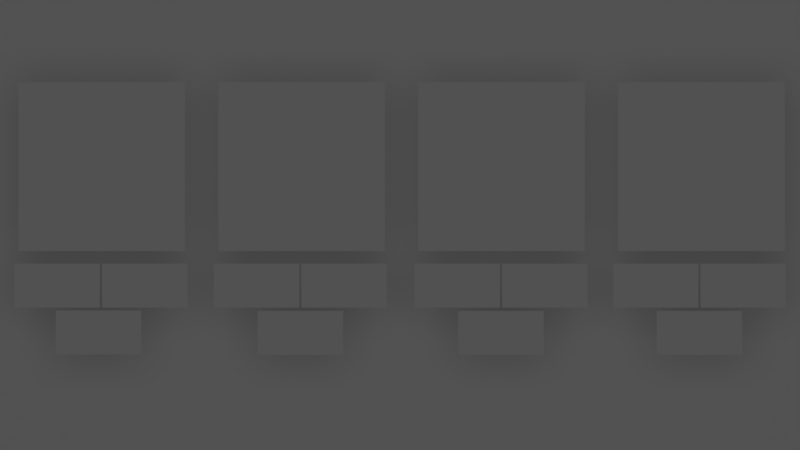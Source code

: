 # Source: untitled2.blend  (saved by Blender 2.78.0; exported with 4.5.12 LTS)
import bpy
from mathutils import Matrix  # noqa: F401  (used for matrix-valued properties, if any)

bpy.ops.wm.read_factory_settings(use_empty=True)
scene = bpy.context.scene
scene.name = 'Scene'

# ---- collections
col_collection_1 = bpy.data.collections.new('Collection 1'); scene.collection.children.link(col_collection_1)

# ---- materials (node trees are filled in below, after node groups)
mat_bg_png = bpy.data.materials.new('bg.png')
mat_bg_png.alpha_threshold = 0.0
mat_bg_png.use_transparent_shadow = False
mat_bg_png.diffuse_color = (1.0, 1.0, 1.0, 1.0)
mat_bg_png.roughness = 0.5
mat_bg_png.specular_intensity = 0.0
mat_unemployed_png = bpy.data.materials.new('unemployed.png')
mat_unemployed_png.alpha_threshold = 0.0
mat_unemployed_png.use_transparent_shadow = False
mat_unemployed_png.diffuse_color = (1.0, 1.0, 1.0, 1.0)
mat_unemployed_png.roughness = 0.5
mat_unemployed_png.specular_intensity = 0.0
mat_working_man_png = bpy.data.materials.new('working-man.png')
mat_working_man_png.alpha_threshold = 0.0
mat_working_man_png.use_transparent_shadow = False
mat_working_man_png.diffuse_color = (1.0, 1.0, 1.0, 1.0)
mat_working_man_png.roughness = 0.5
mat_working_man_png.specular_intensity = 0.0
mat_money_png = bpy.data.materials.new('money.png')
mat_money_png.alpha_threshold = 0.0
mat_money_png.use_transparent_shadow = False
mat_money_png.diffuse_color = (1.0, 1.0, 1.0, 1.0)
mat_money_png.roughness = 0.5
mat_money_png.specular_intensity = 0.0

# ---- material node trees

# ---- world
world_world = bpy.data.worlds.new('World'); scene.world = world_world
world_world.color = (0.05088, 0.05088, 0.05088)
world_world.use_sun_shadow = False
world_world.sun_shadow_jitter_overblur = 0.0
world_world.cycles.sampling_method = 'MANUAL'

# ---- cameras
cam_camera = bpy.data.cameras.new('Camera')
cam_camera.type = 'ORTHO'
cam_camera.clip_end = 100.0
cam_camera.lens = 35.0
cam_camera.sensor_width = 32.0
cam_camera.sensor_height = 18.0
cam_camera.ortho_scale = 7.314
cam_camera.dof.focus_distance = 0.0
cam_camera.dof.aperture_fstop = 128.0

# ---- lights
light_sun = bpy.data.lights.new('Sun', 'SUN')
light_sun.transmission_factor = 0.0
light_sun.angle = 0.1993
light_sun.energy = 0.1
light_sun.shadow_buffer_clip_start = 0.5
light_sun.shadow_soft_size = 0.1
light_sun.shadow_cascade_max_distance = 1000.0

# ---- meshes
me_bg_png_001 = bpy.data.meshes.new('bg.png.001')
me_bg_png_001.from_pydata([(-3.2, 0.0, -2.0), (3.2, 0.0, -2.0), (3.2, 0.0, 2.0), (-3.2, 0.0, 2.0)], [], [(0, 1, 2, 3)])
_uv = me_bg_png_001.uv_layers.new(name='UVMap')
_uv.uv.foreach_set('vector', [0.0, 0.0, 1.0, 0.0, 1.0, 1.0, 0.0, 1.0])
me_bg_png_001.materials.append(mat_bg_png)
me_bg_png_001.use_remesh_preserve_volume = False
me_bg_png_001.use_remesh_preserve_attributes = False
me_bg_png_001.use_mirror_vertex_groups = False
me_bg_png_001.update()
me_unemployed_png_002 = bpy.data.meshes.new('unemployed.png.002')
me_unemployed_png_002.from_pydata([(0.0, 0.0, -38.49), (31.69, 0.0, -38.49), (31.69, 0.0, 0.0), (0.0, 0.0, 0.0)], [], [(0, 1, 2, 3)])
_uv = me_unemployed_png_002.uv_layers.new(name='UVMap')
_uv.uv.foreach_set('vector', [0.0, 0.0, 1.0, 0.0, 1.0, 1.0, 0.0, 1.0])
me_unemployed_png_002.materials.append(mat_unemployed_png)
me_unemployed_png_002.use_remesh_preserve_volume = False
me_unemployed_png_002.use_remesh_preserve_attributes = False
me_unemployed_png_002.use_mirror_vertex_groups = False
me_unemployed_png_002.update()
me_unemployed_png_001 = bpy.data.meshes.new('unemployed.png.001')
me_unemployed_png_001.from_pydata([(0.0, 0.0, -38.49), (31.69, 0.0, -38.49), (31.69, 0.0, 0.0), (0.0, 0.0, 0.0)], [], [(0, 1, 2, 3)])
_uv = me_unemployed_png_001.uv_layers.new(name='UVMap')
_uv.uv.foreach_set('vector', [0.0, 0.0, 1.0, 0.0, 1.0, 1.0, 0.0, 1.0])
me_unemployed_png_001.materials.append(mat_unemployed_png)
me_unemployed_png_001.use_remesh_preserve_volume = False
me_unemployed_png_001.use_remesh_preserve_attributes = False
me_unemployed_png_001.use_mirror_vertex_groups = False
me_unemployed_png_001.update()
me_unemployed_png = bpy.data.meshes.new('unemployed.png')
me_unemployed_png.from_pydata([(0.0, 0.0, -38.49), (31.69, 0.0, -38.49), (31.69, 0.0, 0.0), (0.0, 0.0, 0.0)], [], [(0, 1, 2, 3)])
_uv = me_unemployed_png.uv_layers.new(name='UVMap')
_uv.uv.foreach_set('vector', [0.0, 0.0, 1.0, 0.0, 1.0, 1.0, 0.0, 1.0])
me_unemployed_png.materials.append(mat_unemployed_png)
me_unemployed_png.use_remesh_preserve_volume = False
me_unemployed_png.use_remesh_preserve_attributes = False
me_unemployed_png.use_mirror_vertex_groups = False
me_unemployed_png.update()
me_working_man_png_003 = bpy.data.meshes.new('working-man.png.003')
me_working_man_png_003.from_pydata([(33.18, 0.0, -28.03), (60.83, 0.0, -28.03), (60.83, 0.0, 0.0), (33.18, 0.0, 0.0)], [], [(0, 1, 2, 3)])
_uv = me_working_man_png_003.uv_layers.new(name='UVMap')
_uv.uv.foreach_set('vector', [0.0, 0.0, 1.0, 0.0, 1.0, 1.0, 0.0, 1.0])
me_working_man_png_003.materials.append(mat_working_man_png)
me_working_man_png_003.use_remesh_preserve_volume = False
me_working_man_png_003.use_remesh_preserve_attributes = False
me_working_man_png_003.use_mirror_vertex_groups = False
me_working_man_png_003.update()
me_working_man_png_002 = bpy.data.meshes.new('working-man.png.002')
me_working_man_png_002.from_pydata([(66.36, 0.0, -28.03), (94.01, 0.0, -28.03), (94.01, 0.0, 0.0), (66.36, 0.0, 0.0)], [], [(0, 1, 2, 3)])
_uv = me_working_man_png_002.uv_layers.new(name='UVMap')
_uv.uv.foreach_set('vector', [0.0, 0.0, 1.0, 0.0, 1.0, 1.0, 0.0, 1.0])
me_working_man_png_002.materials.append(mat_working_man_png)
me_working_man_png_002.use_remesh_preserve_volume = False
me_working_man_png_002.use_remesh_preserve_attributes = False
me_working_man_png_002.use_mirror_vertex_groups = False
me_working_man_png_002.update()
me_working_man_png_001 = bpy.data.meshes.new('working-man.png.001')
me_working_man_png_001.from_pydata([(99.54, 0.0, -28.03), (127.2, 0.0, -28.03), (127.2, 0.0, 0.0), (99.54, 0.0, 0.0)], [], [(0, 1, 2, 3)])
_uv = me_working_man_png_001.uv_layers.new(name='UVMap')
_uv.uv.foreach_set('vector', [0.0, 0.0, 1.0, 0.0, 1.0, 1.0, 0.0, 1.0])
me_working_man_png_001.materials.append(mat_working_man_png)
me_working_man_png_001.use_remesh_preserve_volume = False
me_working_man_png_001.use_remesh_preserve_attributes = False
me_working_man_png_001.use_mirror_vertex_groups = False
me_working_man_png_001.update()
me_money_png_011 = bpy.data.meshes.new('money.png.011')
me_money_png_011.from_pydata([(0.0, 0.0, -18.9), (36.75, 0.0, -18.9), (36.75, 0.0, 0.0), (0.0, 0.0, 0.0)], [], [(0, 1, 2, 3)])
_uv = me_money_png_011.uv_layers.new(name='UVMap')
_uv.uv.foreach_set('vector', [0.0, 0.0, 1.0, 0.0, 1.0, 1.0, 0.0, 1.0])
me_money_png_011.materials.append(mat_money_png)
me_money_png_011.use_remesh_preserve_volume = False
me_money_png_011.use_remesh_preserve_attributes = False
me_money_png_011.use_mirror_vertex_groups = False
me_money_png_011.update()
me_money_png_010 = bpy.data.meshes.new('money.png.010')
me_money_png_010.from_pydata([(0.0, 0.0, -18.9), (36.75, 0.0, -18.9), (36.75, 0.0, 0.0), (0.0, 0.0, 0.0)], [], [(0, 1, 2, 3)])
_uv = me_money_png_010.uv_layers.new(name='UVMap')
_uv.uv.foreach_set('vector', [0.0, 0.0, 1.0, 0.0, 1.0, 1.0, 0.0, 1.0])
me_money_png_010.materials.append(mat_money_png)
me_money_png_010.use_remesh_preserve_volume = False
me_money_png_010.use_remesh_preserve_attributes = False
me_money_png_010.use_mirror_vertex_groups = False
me_money_png_010.update()
me_money_png_009 = bpy.data.meshes.new('money.png.009')
me_money_png_009.from_pydata([(0.0, 0.0, -18.9), (36.75, 0.0, -18.9), (36.75, 0.0, 0.0), (0.0, 0.0, 0.0)], [], [(0, 1, 2, 3)])
_uv = me_money_png_009.uv_layers.new(name='UVMap')
_uv.uv.foreach_set('vector', [0.0, 0.0, 1.0, 0.0, 1.0, 1.0, 0.0, 1.0])
me_money_png_009.materials.append(mat_money_png)
me_money_png_009.use_remesh_preserve_volume = False
me_money_png_009.use_remesh_preserve_attributes = False
me_money_png_009.use_mirror_vertex_groups = False
me_money_png_009.update()
me_money_png_008 = bpy.data.meshes.new('money.png.008')
me_money_png_008.from_pydata([(0.0, 0.0, -18.9), (36.75, 0.0, -18.9), (36.75, 0.0, 0.0), (0.0, 0.0, 0.0)], [], [(0, 1, 2, 3)])
_uv = me_money_png_008.uv_layers.new(name='UVMap')
_uv.uv.foreach_set('vector', [0.0, 0.0, 1.0, 0.0, 1.0, 1.0, 0.0, 1.0])
me_money_png_008.materials.append(mat_money_png)
me_money_png_008.use_remesh_preserve_volume = False
me_money_png_008.use_remesh_preserve_attributes = False
me_money_png_008.use_mirror_vertex_groups = False
me_money_png_008.update()
me_money_png_007 = bpy.data.meshes.new('money.png.007')
me_money_png_007.from_pydata([(0.0, 0.0, -18.9), (36.75, 0.0, -18.9), (36.75, 0.0, 0.0), (0.0, 0.0, 0.0)], [], [(0, 1, 2, 3)])
_uv = me_money_png_007.uv_layers.new(name='UVMap')
_uv.uv.foreach_set('vector', [0.0, 0.0, 1.0, 0.0, 1.0, 1.0, 0.0, 1.0])
me_money_png_007.materials.append(mat_money_png)
me_money_png_007.use_remesh_preserve_volume = False
me_money_png_007.use_remesh_preserve_attributes = False
me_money_png_007.use_mirror_vertex_groups = False
me_money_png_007.update()
me_money_png_006 = bpy.data.meshes.new('money.png.006')
me_money_png_006.from_pydata([(0.0, 0.0, -18.9), (36.75, 0.0, -18.9), (36.75, 0.0, 0.0), (0.0, 0.0, 0.0)], [], [(0, 1, 2, 3)])
_uv = me_money_png_006.uv_layers.new(name='UVMap')
_uv.uv.foreach_set('vector', [0.0, 0.0, 1.0, 0.0, 1.0, 1.0, 0.0, 1.0])
me_money_png_006.materials.append(mat_money_png)
me_money_png_006.use_remesh_preserve_volume = False
me_money_png_006.use_remesh_preserve_attributes = False
me_money_png_006.use_mirror_vertex_groups = False
me_money_png_006.update()
me_money_png_005 = bpy.data.meshes.new('money.png.005')
me_money_png_005.from_pydata([(0.0, 0.0, -18.9), (36.75, 0.0, -18.9), (36.75, 0.0, 0.0), (0.0, 0.0, 0.0)], [], [(0, 1, 2, 3)])
_uv = me_money_png_005.uv_layers.new(name='UVMap')
_uv.uv.foreach_set('vector', [0.0, 0.0, 1.0, 0.0, 1.0, 1.0, 0.0, 1.0])
me_money_png_005.materials.append(mat_money_png)
me_money_png_005.use_remesh_preserve_volume = False
me_money_png_005.use_remesh_preserve_attributes = False
me_money_png_005.use_mirror_vertex_groups = False
me_money_png_005.update()
me_money_png_004 = bpy.data.meshes.new('money.png.004')
me_money_png_004.from_pydata([(0.0, 0.0, -18.9), (36.75, 0.0, -18.9), (36.75, 0.0, 0.0), (0.0, 0.0, 0.0)], [], [(0, 1, 2, 3)])
_uv = me_money_png_004.uv_layers.new(name='UVMap')
_uv.uv.foreach_set('vector', [0.0, 0.0, 1.0, 0.0, 1.0, 1.0, 0.0, 1.0])
me_money_png_004.materials.append(mat_money_png)
me_money_png_004.use_remesh_preserve_volume = False
me_money_png_004.use_remesh_preserve_attributes = False
me_money_png_004.use_mirror_vertex_groups = False
me_money_png_004.update()
me_money_png_003 = bpy.data.meshes.new('money.png.003')
me_money_png_003.from_pydata([(0.0, 0.0, -18.9), (36.75, 0.0, -18.9), (36.75, 0.0, 0.0), (0.0, 0.0, 0.0)], [], [(0, 1, 2, 3)])
_uv = me_money_png_003.uv_layers.new(name='UVMap')
_uv.uv.foreach_set('vector', [0.0, 0.0, 1.0, 0.0, 1.0, 1.0, 0.0, 1.0])
me_money_png_003.materials.append(mat_money_png)
me_money_png_003.use_remesh_preserve_volume = False
me_money_png_003.use_remesh_preserve_attributes = False
me_money_png_003.use_mirror_vertex_groups = False
me_money_png_003.update()
me_money_png_002 = bpy.data.meshes.new('money.png.002')
me_money_png_002.from_pydata([(-18.38, 0.0, -9.45), (18.38, 0.0, -9.45), (18.38, 0.0, 9.45), (-18.38, 0.0, 9.45)], [], [(0, 1, 2, 3)])
_uv = me_money_png_002.uv_layers.new(name='UVMap')
_uv.uv.foreach_set('vector', [0.0, 0.0, 1.0, 0.0, 1.0, 1.0, 0.0, 1.0])
me_money_png_002.materials.append(mat_money_png)
me_money_png_002.use_remesh_preserve_volume = False
me_money_png_002.use_remesh_preserve_attributes = False
me_money_png_002.use_mirror_vertex_groups = False
me_money_png_002.update()
me_money_png_001 = bpy.data.meshes.new('money.png.001')
me_money_png_001.from_pydata([(0.0, 0.0, -18.9), (36.75, 0.0, -18.9), (36.75, 0.0, 0.0), (0.0, 0.0, 0.0)], [], [(0, 1, 2, 3)])
_uv = me_money_png_001.uv_layers.new(name='UVMap')
_uv.uv.foreach_set('vector', [0.0, 0.0, 1.0, 0.0, 1.0, 1.0, 0.0, 1.0])
me_money_png_001.materials.append(mat_money_png)
me_money_png_001.use_remesh_preserve_volume = False
me_money_png_001.use_remesh_preserve_attributes = False
me_money_png_001.use_mirror_vertex_groups = False
me_money_png_001.update()
me_working_man_png = bpy.data.meshes.new('working-man.png')
me_working_man_png.from_pydata([(0.0, 0.0, -28.03), (27.65, 0.0, -28.03), (27.65, 0.0, 0.0), (0.0, 0.0, 0.0)], [], [(0, 1, 2, 3)])
_uv = me_working_man_png.uv_layers.new(name='UVMap')
_uv.uv.foreach_set('vector', [0.0, 0.0, 1.0, 0.0, 1.0, 1.0, 0.0, 1.0])
me_working_man_png.materials.append(mat_working_man_png)
me_working_man_png.use_remesh_preserve_volume = False
me_working_man_png.use_remesh_preserve_attributes = False
me_working_man_png.use_mirror_vertex_groups = False
me_working_man_png.update()
me_money_png = bpy.data.meshes.new('money.png')
me_money_png.from_pydata([(0.0, 0.0, -18.9), (36.75, 0.0, -18.9), (36.75, 0.0, 0.0), (0.0, 0.0, 0.0)], [], [(0, 1, 2, 3)])
_uv = me_money_png.uv_layers.new(name='UVMap')
_uv.uv.foreach_set('vector', [0.0, 0.0, 1.0, 0.0, 1.0, 1.0, 0.0, 1.0])
me_money_png.materials.append(mat_money_png)
me_money_png.use_remesh_preserve_volume = False
me_money_png.use_remesh_preserve_attributes = False
me_money_png.use_mirror_vertex_groups = False
me_money_png.update()

# ---- objects
ob_bg_png_001 = bpy.data.objects.new('bg.png.001', me_bg_png_001)
ob_spriteobject = bpy.data.objects.new('SpriteObject', None)
ob_unemployed_png_002 = bpy.data.objects.new('unemployed.png.002', me_unemployed_png_002)
ob_unemployed_png_001 = bpy.data.objects.new('unemployed.png.001', me_unemployed_png_001)
ob_unemployed_png = bpy.data.objects.new('unemployed.png', me_unemployed_png)
ob_working_man_png_003 = bpy.data.objects.new('working-man.png.003', me_working_man_png_003)
ob_working_man_png_002 = bpy.data.objects.new('working-man.png.002', me_working_man_png_002)
ob_working_man_png_001 = bpy.data.objects.new('working-man.png.001', me_working_man_png_001)
ob_money_png_011 = bpy.data.objects.new('money.png.011', me_money_png_011)
ob_money_png_010 = bpy.data.objects.new('money.png.010', me_money_png_010)
ob_money_png_009 = bpy.data.objects.new('money.png.009', me_money_png_009)
ob_money_png_008 = bpy.data.objects.new('money.png.008', me_money_png_008)
ob_money_png_007 = bpy.data.objects.new('money.png.007', me_money_png_007)
ob_money_png_006 = bpy.data.objects.new('money.png.006', me_money_png_006)
ob_money_png_005 = bpy.data.objects.new('money.png.005', me_money_png_005)
ob_money_png_004 = bpy.data.objects.new('money.png.004', me_money_png_004)
ob_money_png_003 = bpy.data.objects.new('money.png.003', me_money_png_003)
ob_money_png_002 = bpy.data.objects.new('money.png.002', me_money_png_002)
ob_money_png_001 = bpy.data.objects.new('money.png.001', me_money_png_001)
ob_working_man_png = bpy.data.objects.new('working-man.png', me_working_man_png)
ob_money_png = bpy.data.objects.new('money.png', me_money_png)
ob_sun = bpy.data.objects.new('Sun', light_sun)
ob_camera = bpy.data.objects.new('Camera', cam_camera)

# ---- transforms, parenting, visibility, modifiers, constraints
ob_bg_png_001.location = (-0.02738, 3.326, 2.429)
ob_bg_png_001.scale = (1.19, 1.19, 1.19)
ob_bg_png_001.lineart.crease_threshold = 0.0
_vg = ob_bg_png_001.vertex_groups.new(name='coa_base_sprite')
_vg.add([0, 1, 2, 3], 1.0, 'REPLACE')
_m = ob_bg_png_001.modifiers.new('coa_base_sprite', 'MASK')
_m.show_render = False
_m.vertex_group = 'coa_base_sprite'
_m.invert_vertex_group = True
ob_spriteobject.location = (0.0, 0.0, 0.0)
ob_spriteobject.empty_image_offset = (0.0, 0.0)
ob_spriteobject.show_name = True
ob_spriteobject.show_in_front = True
ob_spriteobject.lineart.crease_threshold = 0.0
ob_unemployed_png_002.parent = ob_spriteobject
ob_unemployed_png_002.location = (0.313, -0.5005, 3.774)
ob_unemployed_png_002.scale = (0.03917, 0.03917, 0.03917)
ob_unemployed_png_002.hide_viewport = True
ob_unemployed_png_002.hide_render = True
ob_unemployed_png_002.lineart.crease_threshold = 0.0
_vg = ob_unemployed_png_002.vertex_groups.new(name='coa_base_sprite')
_vg.add([0, 1, 2, 3], 1.0, 'REPLACE')
_m = ob_unemployed_png_002.modifiers.new('coa_base_sprite', 'MASK')
_m.show_render = False
_m.vertex_group = 'coa_base_sprite'
_m.invert_vertex_group = True
ob_unemployed_png_001.parent = ob_spriteobject
ob_unemployed_png_001.location = (-1.481, -0.5005, 3.774)
ob_unemployed_png_001.scale = (0.03917, 0.03917, 0.03917)
ob_unemployed_png_001.hide_viewport = True
ob_unemployed_png_001.hide_render = True
ob_unemployed_png_001.lineart.crease_threshold = 0.0
_vg = ob_unemployed_png_001.vertex_groups.new(name='coa_base_sprite')
_vg.add([0, 1, 2, 3], 1.0, 'REPLACE')
_m = ob_unemployed_png_001.modifiers.new('coa_base_sprite', 'MASK')
_m.show_render = False
_m.vertex_group = 'coa_base_sprite'
_m.invert_vertex_group = True
ob_unemployed_png.parent = ob_spriteobject
ob_unemployed_png.location = (-3.342, -0.5005, 3.774)
ob_unemployed_png.scale = (0.03917, 0.03917, 0.03917)
ob_unemployed_png.hide_viewport = True
ob_unemployed_png.hide_render = True
ob_unemployed_png.lineart.crease_threshold = 0.0
_vg = ob_unemployed_png.vertex_groups.new(name='coa_base_sprite')
_vg.add([0, 1, 2, 3], 1.0, 'REPLACE')
_m = ob_unemployed_png.modifiers.new('coa_base_sprite', 'MASK')
_m.show_render = False
_m.vertex_group = 'coa_base_sprite'
_m.invert_vertex_group = True
ob_working_man_png_003.parent = ob_spriteobject
ob_working_man_png_003.location = (-3.451, 6.832e-07, 3.795)
ob_working_man_png_003.scale = (0.05508, 0.05508, 0.05508)
ob_working_man_png_003.lineart.crease_threshold = 0.0
_vg = ob_working_man_png_003.vertex_groups.new(name='coa_base_sprite')
_vg.add([0, 1, 2, 3], 1.0, 'REPLACE')
_m = ob_working_man_png_003.modifiers.new('coa_base_sprite', 'MASK')
_m.show_render = False
_m.vertex_group = 'coa_base_sprite'
_m.invert_vertex_group = True
ob_working_man_png_002.parent = ob_spriteobject
ob_working_man_png_002.location = (-3.451, 6.832e-07, 3.795)
ob_working_man_png_002.scale = (0.05508, 0.05508, 0.05508)
ob_working_man_png_002.lineart.crease_threshold = 0.0
_vg = ob_working_man_png_002.vertex_groups.new(name='coa_base_sprite')
_vg.add([0, 1, 2, 3], 1.0, 'REPLACE')
_m = ob_working_man_png_002.modifiers.new('coa_base_sprite', 'MASK')
_m.show_render = False
_m.vertex_group = 'coa_base_sprite'
_m.invert_vertex_group = True
ob_working_man_png_001.parent = ob_spriteobject
ob_working_man_png_001.location = (-3.451, 6.832e-07, 3.795)
ob_working_man_png_001.scale = (0.05508, 0.05508, 0.05508)
ob_working_man_png_001.lineart.crease_threshold = 0.0
_vg = ob_working_man_png_001.vertex_groups.new(name='coa_base_sprite')
_vg.add([0, 1, 2, 3], 1.0, 'REPLACE')
_m = ob_working_man_png_001.modifiers.new('coa_base_sprite', 'MASK')
_m.show_render = False
_m.vertex_group = 'coa_base_sprite'
_m.invert_vertex_group = True
ob_money_png_011.parent = ob_spriteobject
ob_money_png_011.location = (1.985, -1.263e-06, 2.135)
ob_money_png_011.scale = (0.02124, 0.02124, 0.02124)
ob_money_png_011.lineart.crease_threshold = 0.0
_vg = ob_money_png_011.vertex_groups.new(name='coa_base_sprite')
_vg.add([0, 1, 2, 3], 1.0, 'REPLACE')
_m = ob_money_png_011.modifiers.new('coa_base_sprite', 'MASK')
_m.show_render = False
_m.vertex_group = 'coa_base_sprite'
_m.invert_vertex_group = True
ob_money_png_010.parent = ob_spriteobject
ob_money_png_010.location = (2.785, -1.263e-06, 2.135)
ob_money_png_010.scale = (0.02124, 0.02124, 0.02124)
ob_money_png_010.lineart.crease_threshold = 0.0
_vg = ob_money_png_010.vertex_groups.new(name='coa_base_sprite')
_vg.add([0, 1, 2, 3], 1.0, 'REPLACE')
_m = ob_money_png_010.modifiers.new('coa_base_sprite', 'MASK')
_m.show_render = False
_m.vertex_group = 'coa_base_sprite'
_m.invert_vertex_group = True
ob_money_png_009.parent = ob_spriteobject
ob_money_png_009.location = (2.385, -1.263e-06, 1.703)
ob_money_png_009.scale = (0.02124, 0.02124, 0.02124)
ob_money_png_009.lineart.crease_threshold = 0.0
_vg = ob_money_png_009.vertex_groups.new(name='coa_base_sprite')
_vg.add([0, 1, 2, 3], 1.0, 'REPLACE')
_m = ob_money_png_009.modifiers.new('coa_base_sprite', 'MASK')
_m.show_render = False
_m.vertex_group = 'coa_base_sprite'
_m.invert_vertex_group = True
ob_money_png_008.parent = ob_spriteobject
ob_money_png_008.location = (0.5711, -1.263e-06, 1.703)
ob_money_png_008.scale = (0.02124, 0.02124, 0.02124)
ob_money_png_008.lineart.crease_threshold = 0.0
_vg = ob_money_png_008.vertex_groups.new(name='coa_base_sprite')
_vg.add([0, 1, 2, 3], 1.0, 'REPLACE')
_m = ob_money_png_008.modifiers.new('coa_base_sprite', 'MASK')
_m.show_render = False
_m.vertex_group = 'coa_base_sprite'
_m.invert_vertex_group = True
ob_money_png_007.parent = ob_spriteobject
ob_money_png_007.location = (0.9711, -1.263e-06, 2.135)
ob_money_png_007.scale = (0.02124, 0.02124, 0.02124)
ob_money_png_007.lineart.crease_threshold = 0.0
_vg = ob_money_png_007.vertex_groups.new(name='coa_base_sprite')
_vg.add([0, 1, 2, 3], 1.0, 'REPLACE')
_m = ob_money_png_007.modifiers.new('coa_base_sprite', 'MASK')
_m.show_render = False
_m.vertex_group = 'coa_base_sprite'
_m.invert_vertex_group = True
ob_money_png_006.parent = ob_spriteobject
ob_money_png_006.location = (0.1711, -1.263e-06, 2.135)
ob_money_png_006.scale = (0.02124, 0.02124, 0.02124)
ob_money_png_006.lineart.crease_threshold = 0.0
_vg = ob_money_png_006.vertex_groups.new(name='coa_base_sprite')
_vg.add([0, 1, 2, 3], 1.0, 'REPLACE')
_m = ob_money_png_006.modifiers.new('coa_base_sprite', 'MASK')
_m.show_render = False
_m.vertex_group = 'coa_base_sprite'
_m.invert_vertex_group = True
ob_money_png_005.parent = ob_spriteobject
ob_money_png_005.location = (-1.664, -1.263e-06, 2.135)
ob_money_png_005.scale = (0.02124, 0.02124, 0.02124)
ob_money_png_005.lineart.crease_threshold = 0.0
_vg = ob_money_png_005.vertex_groups.new(name='coa_base_sprite')
_vg.add([0, 1, 2, 3], 1.0, 'REPLACE')
_m = ob_money_png_005.modifiers.new('coa_base_sprite', 'MASK')
_m.show_render = False
_m.vertex_group = 'coa_base_sprite'
_m.invert_vertex_group = True
ob_money_png_004.parent = ob_spriteobject
ob_money_png_004.location = (-0.8642, -1.263e-06, 2.135)
ob_money_png_004.scale = (0.02124, 0.02124, 0.02124)
ob_money_png_004.lineart.crease_threshold = 0.0
_vg = ob_money_png_004.vertex_groups.new(name='coa_base_sprite')
_vg.add([0, 1, 2, 3], 1.0, 'REPLACE')
_m = ob_money_png_004.modifiers.new('coa_base_sprite', 'MASK')
_m.show_render = False
_m.vertex_group = 'coa_base_sprite'
_m.invert_vertex_group = True
ob_money_png_003.parent = ob_spriteobject
ob_money_png_003.location = (-1.264, -1.263e-06, 1.703)
ob_money_png_003.scale = (0.02124, 0.02124, 0.02124)
ob_money_png_003.lineart.crease_threshold = 0.0
_vg = ob_money_png_003.vertex_groups.new(name='coa_base_sprite')
_vg.add([0, 1, 2, 3], 1.0, 'REPLACE')
_m = ob_money_png_003.modifiers.new('coa_base_sprite', 'MASK')
_m.show_render = False
_m.vertex_group = 'coa_base_sprite'
_m.invert_vertex_group = True
ob_money_png_002.parent = ob_spriteobject
ob_money_png_002.location = (-2.719, -1.054e-05, 1.506)
ob_money_png_002.scale = (0.02124, 0.02124, 0.02124)
ob_money_png_002.lineart.crease_threshold = 0.0
_vg = ob_money_png_002.vertex_groups.new(name='coa_base_sprite')
_vg.add([0, 1, 2, 3], 1.0, 'REPLACE')
_m = ob_money_png_002.modifiers.new('coa_base_sprite', 'MASK')
_m.show_render = False
_m.vertex_group = 'coa_base_sprite'
_m.invert_vertex_group = True
ob_money_png_001.parent = ob_spriteobject
ob_money_png_001.location = (-2.687, -1.263e-06, 2.135)
ob_money_png_001.scale = (0.02124, 0.02124, 0.02124)
ob_money_png_001.lineart.crease_threshold = 0.0
_vg = ob_money_png_001.vertex_groups.new(name='coa_base_sprite')
_vg.add([0, 1, 2, 3], 1.0, 'REPLACE')
_m = ob_money_png_001.modifiers.new('coa_base_sprite', 'MASK')
_m.show_render = False
_m.vertex_group = 'coa_base_sprite'
_m.invert_vertex_group = True
ob_working_man_png.parent = ob_spriteobject
ob_working_man_png.location = (-3.451, 6.832e-07, 3.795)
ob_working_man_png.scale = (0.05508, 0.05508, 0.05508)
ob_working_man_png.lineart.crease_threshold = 0.0
_vg = ob_working_man_png.vertex_groups.new(name='coa_base_sprite')
_vg.add([0, 1, 2, 3], 1.0, 'REPLACE')
_m = ob_working_man_png.modifiers.new('coa_base_sprite', 'MASK')
_m.show_render = False
_m.vertex_group = 'coa_base_sprite'
_m.invert_vertex_group = True
ob_money_png.parent = ob_spriteobject
ob_money_png.location = (-3.487, -1.263e-06, 2.135)
ob_money_png.scale = (0.02124, 0.02124, 0.02124)
ob_money_png.lineart.crease_threshold = 0.0
_vg = ob_money_png.vertex_groups.new(name='coa_base_sprite')
_vg.add([0, 1, 2, 3], 1.0, 'REPLACE')
_m = ob_money_png.modifiers.new('coa_base_sprite', 'MASK')
_m.show_render = False
_m.vertex_group = 'coa_base_sprite'
_m.invert_vertex_group = True
ob_sun.location = (0.03762, -13.65, 2.536)
ob_sun.rotation_euler = (1.571, -0.0, 0.0)
ob_sun.lineart.crease_threshold = 0.0
ob_camera.location = (0.03759, -13.62, 2.486)
ob_camera.rotation_euler = (1.571, -0.0, 0.0)
ob_camera.lock_rotations_4d = False
ob_camera.empty_display_type = 'ARROWS'
ob_camera.color = (0.0, 0.0, 0.0, 0.0)
ob_camera.display_type = 'WIRE'
ob_camera.lineart.crease_threshold = 0.0

# ---- collection membership
col_collection_1.objects.link(ob_bg_png_001)
col_collection_1.objects.link(ob_spriteobject)
col_collection_1.objects.link(ob_unemployed_png_002)
col_collection_1.objects.link(ob_unemployed_png_001)
col_collection_1.objects.link(ob_unemployed_png)
col_collection_1.objects.link(ob_working_man_png_003)
col_collection_1.objects.link(ob_working_man_png_002)
col_collection_1.objects.link(ob_working_man_png_001)
col_collection_1.objects.link(ob_money_png_011)
col_collection_1.objects.link(ob_money_png_010)
col_collection_1.objects.link(ob_money_png_009)
col_collection_1.objects.link(ob_money_png_008)
col_collection_1.objects.link(ob_money_png_007)
col_collection_1.objects.link(ob_money_png_006)
col_collection_1.objects.link(ob_money_png_005)
col_collection_1.objects.link(ob_money_png_004)
col_collection_1.objects.link(ob_money_png_003)
col_collection_1.objects.link(ob_money_png_002)
col_collection_1.objects.link(ob_money_png_001)
col_collection_1.objects.link(ob_working_man_png)
col_collection_1.objects.link(ob_money_png)
col_collection_1.objects.link(ob_sun)
col_collection_1.objects.link(ob_camera)

# ---- scene / render settings (as saved in the file)
scene.camera = ob_camera
scene.frame_start = 1; scene.frame_end = 250; scene.frame_set(80)
scene.render.engine = 'BLENDER_EEVEE_NEXT'
scene.render.resolution_percentage = 50
scene.render.dither_intensity = 0.0
scene.cycles.use_denoising = False
scene.cycles.samples = 128
scene.cycles.sampling_pattern = 'TABULATED_SOBOL'
scene.cycles.light_sampling_threshold = 0.0
scene.cycles.use_adaptive_sampling = False
scene.cycles.use_light_tree = False
scene.cycles.blur_glossy = 0.0
scene.cycles.sample_clamp_indirect = 0.0
scene.view_settings.view_transform = 'Standard'
scene.unit_settings.scale_length = 0.01
bpy.context.view_layer.update()
